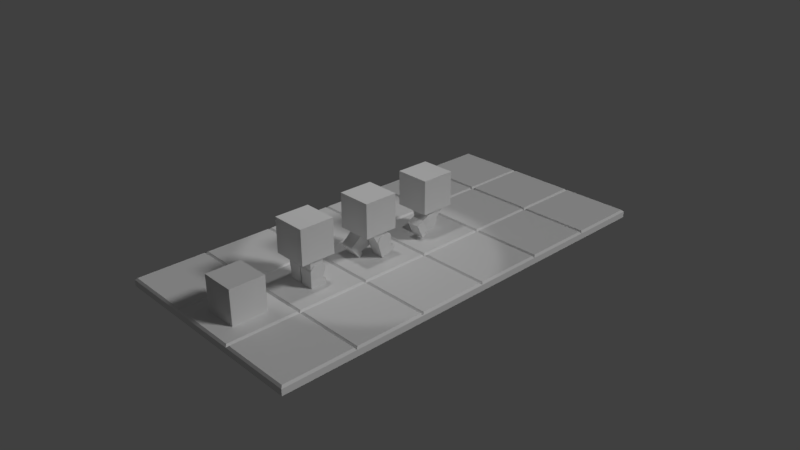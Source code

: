 # Source: cube.blend  (saved by Blender 2.79.0; exported with 4.5.12 LTS)
import bpy
from mathutils import Matrix  # noqa: F401  (used for matrix-valued properties, if any)

bpy.ops.wm.read_factory_settings(use_empty=True)
scene = bpy.context.scene
scene.name = 'Scene'

# ---- collections
col_collection_1 = bpy.data.collections.new('Collection 1'); scene.collection.children.link(col_collection_1)

# ---- materials (node trees are filled in below, after node groups)
mat_vcol = bpy.data.materials.new('Vcol')
mat_vcol.alpha_threshold = 0.0
mat_vcol.use_transparent_shadow = False
mat_vcol.roughness = 0.5
mat_vcol.specular_intensity = 0.0
mat_vcol.line_color = (0.0, 0.0, 0.0, 1.0)

# ---- material node trees

# ---- world
world_world = bpy.data.worlds.new('World'); scene.world = world_world
world_world.color = (0.05088, 0.05088, 0.05088)
world_world.use_sun_shadow = False
world_world.sun_shadow_jitter_overblur = 0.0
world_world.cycles.sampling_method = 'MANUAL'

# ---- cameras
cam_camera = bpy.data.cameras.new('Camera')
cam_camera.clip_end = 100.0
cam_camera.lens = 35.0
cam_camera.sensor_width = 32.0
cam_camera.sensor_height = 18.0
cam_camera.ortho_scale = 7.314
cam_camera.dof.focus_distance = 0.0
cam_camera.dof.aperture_fstop = 128.0

# ---- lights
light_spot = bpy.data.lights.new('Spot', 'SPOT')
light_spot.transmission_factor = 0.0
light_spot.energy = 100.0
light_spot.shadow_buffer_clip_start = 0.5
light_spot.shadow_soft_size = 0.1
light_spot.shadow_maximum_resolution = 0.006
light_spot.use_absolute_resolution = True
light_spot.spot_size = 0.6912
light_hemi = bpy.data.lights.new('Hemi', 'SUN')
light_hemi.transmission_factor = 0.0
light_hemi.angle = 0.1993
light_hemi.energy = 1.0
light_hemi.shadow_buffer_clip_start = 0.5
light_hemi.shadow_soft_size = 0.1
light_hemi.shadow_cascade_max_distance = 1000.0

# ---- meshes
me_cube_003 = bpy.data.meshes.new('Cube.003')
me_cube_003.from_pydata([(-0.2403, -0.2403, -0.2403), (-0.2403, -0.2403, 0.2403), (-0.2403, 0.2403, -0.2403), (-0.2403, 0.2403, 0.2403), (0.2403, -0.2403, -0.2403), (0.2403, -0.2403, 0.2403), (0.2403, 0.2403, -0.2403), (0.2403, 0.2403, 0.2403)], [], [(0, 1, 3, 2), (2, 3, 7, 6), (6, 7, 5, 4), (4, 5, 1, 0), (2, 6, 4, 0), (7, 3, 1, 5)])
_ca = me_cube_003.color_attributes.new('Col', 'BYTE_COLOR', 'CORNER')
_ca.data.foreach_set('color', [0.4564, 0.3916, 0.2016, 1.0, 0.4564, 0.3916, 0.2016, 1.0, 0.4564, 0.3916, 0.2016, 1.0, 0.4564, 0.3916, 0.2016, 1.0, 0.4564, 0.3916, 0.2016, 1.0, 0.4564, 0.3916, 0.2016, 1.0, 0.4564, 0.3916, 0.2016, 1.0, 0.4564, 0.3916, 0.2016, 1.0, 0.4564, 0.3916, 0.2016, 1.0, 0.4564, 0.3916, 0.2016, 1.0, 0.4564, 0.3916, 0.2016, 1.0, 0.4564, 0.3916, 0.2016, 1.0, 0.4564, 0.3916, 0.2016, 1.0, 0.4564, 0.3916, 0.2016, 1.0, 0.4564, 0.3916, 0.2016, 1.0, 0.4564, 0.3916, 0.2016, 1.0, 0.4564, 0.3916, 0.2016, 1.0, 0.4564, 0.3916, 0.2016, 1.0, 0.4564, 0.3916, 0.2016, 1.0, 0.4564, 0.3916, 0.2016, 1.0, 0.4564, 0.3916, 0.2016, 1.0, 0.4564, 0.3916, 0.2016, 1.0, 0.4564, 0.3916, 0.2016, 1.0, 0.4564, 0.3916, 0.2016, 1.0])
me_cube_003.materials.append(mat_vcol)
me_cube_003.use_remesh_preserve_volume = False
me_cube_003.use_remesh_preserve_attributes = False
me_cube_003.use_mirror_vertex_groups = False
me_cube_003.update()
me_cube_004 = bpy.data.meshes.new('Cube.004')
me_cube_004.from_pydata([(-0.08884, -0.08893, -0.168), (-0.102, -0.102, 0.102), (-0.08884, 0.08893, -0.168), (-0.102, 0.102, 0.102), (0.08884, -0.08893, -0.168), (0.102, -0.102, 0.102), (0.08884, 0.08893, -0.168), (0.102, 0.102, 0.102)], [], [(0, 1, 3, 2), (2, 3, 7, 6), (6, 7, 5, 4), (4, 5, 1, 0), (2, 6, 4, 0), (7, 3, 1, 5)])
_ca = me_cube_004.color_attributes.new('Col', 'BYTE_COLOR', 'CORNER')
_ca.data.foreach_set('color', [0.3613, 0.05286, 0.3515, 1.0, 0.3613, 0.05286, 0.3515, 1.0, 0.3613, 0.05286, 0.3515, 1.0, 0.3613, 0.05286, 0.3515, 1.0, 0.3613, 0.05286, 0.3515, 1.0, 0.3613, 0.05286, 0.3515, 1.0, 0.3613, 0.05286, 0.3515, 1.0, 0.3613, 0.05286, 0.3515, 1.0, 0.3613, 0.05286, 0.3515, 1.0, 0.3613, 0.05286, 0.3515, 1.0, 0.3613, 0.05286, 0.3515, 1.0, 0.3613, 0.05286, 0.3515, 1.0, 0.3613, 0.05286, 0.3515, 1.0, 0.3613, 0.05286, 0.3515, 1.0, 0.3613, 0.05286, 0.3515, 1.0, 0.3613, 0.05286, 0.3515, 1.0, 0.3613, 0.05286, 0.3515, 1.0, 0.3613, 0.05286, 0.3515, 1.0, 0.3613, 0.05286, 0.3515, 1.0, 0.3613, 0.05286, 0.3515, 1.0, 0.3613, 0.05286, 0.3515, 1.0, 0.3613, 0.05286, 0.3515, 1.0, 0.3613, 0.05286, 0.3515, 1.0, 0.3613, 0.05286, 0.3515, 1.0])
me_cube_004.materials.append(mat_vcol)
me_cube_004.use_remesh_preserve_volume = False
me_cube_004.use_remesh_preserve_attributes = False
me_cube_004.use_mirror_vertex_groups = False
me_cube_004.update()
me_cube_005 = bpy.data.meshes.new('Cube.005')
me_cube_005.from_pydata([(-0.09235, -0.09235, -0.09235), (-0.09913, -0.09696, -0.02365), (-0.09235, 0.09235, -0.09235), (-0.09913, 0.1224, 0.002852), (0.09235, -0.09235, -0.09235), (0.09913, -0.09696, -0.02365), (0.09235, 0.09235, -0.09235), (0.09913, 0.1224, 0.002852), (-0.09913, -0.09945, 0.03355), (-0.09913, 0.1224, 0.04846), (0.09913, 0.1224, 0.04846), (0.09913, -0.09945, 0.03355), (-0.09913, -0.04836, 0.09655), (-0.09913, 0.07839, 0.09655), (0.09913, 0.07839, 0.09655), (0.09913, -0.04836, 0.09655), (-0.09235, 0.09235, -0.2029), (-0.09235, -0.09235, -0.2029), (0.09235, 0.09235, -0.2029), (0.09235, -0.09235, -0.2029), (-0.09235, 0.09235, -0.1319), (0.09235, 0.09235, -0.1319), (0.09235, 0.1322, -0.2029), (-0.09235, 0.1322, -0.2029), (0.09235, 0.1322, -0.1319), (-0.09235, 0.1322, -0.1319)], [], [(0, 1, 3, 2), (2, 3, 7, 6), (6, 7, 5, 4), (4, 5, 1, 0), (4, 0, 17, 19), (5, 7, 10, 11), (8, 11, 15, 12), (3, 1, 8, 9), (1, 5, 11, 8), (7, 3, 9, 10), (14, 13, 12, 15), (10, 9, 13, 14), (11, 10, 14, 15), (9, 8, 12, 13), (16, 18, 19, 17), (2, 6, 21, 20), (0, 2, 20, 16, 17), (6, 4, 19, 18, 21), (25, 24, 22, 23), (18, 16, 23, 22), (20, 21, 24, 25), (16, 20, 25, 23), (21, 18, 22, 24)])
_ca = me_cube_005.color_attributes.new('Col', 'BYTE_COLOR', 'CORNER')
_ca.data.foreach_set('color', [0.5647, 0.05951, 0.0648, 1.0, 0.5647, 0.05951, 0.0648, 1.0, 0.5647, 0.05951, 0.0648, 1.0, 0.5647, 0.05951, 0.0648, 1.0, 0.5647, 0.05951, 0.0648, 1.0, 0.5647, 0.05951, 0.0648, 1.0, 0.5647, 0.05951, 0.0648, 1.0, 0.5647, 0.05951, 0.0648, 1.0, 0.5647, 0.05951, 0.0648, 1.0, 0.5647, 0.05951, 0.0648, 1.0, 0.5647, 0.05951, 0.0648, 1.0, 0.5647, 0.05951, 0.0648, 1.0, 0.5647, 0.05951, 0.0648, 1.0, 0.5647, 0.05951, 0.0648, 1.0, 0.5647, 0.05951, 0.0648, 1.0, 0.5647, 0.05951, 0.0648, 1.0, 0.5647, 0.05951, 0.0648, 1.0, 0.5647, 0.05951, 0.0648, 1.0, 0.5647, 0.05951, 0.0648, 1.0, 0.5647, 0.05951, 0.0648, 1.0, 0.5647, 0.05951, 0.0648, 1.0, 0.5647, 0.05951, 0.0648, 1.0, 0.5647, 0.05951, 0.0648, 1.0, 0.5647, 0.05951, 0.0648, 1.0, 0.5647, 0.05951, 0.0648, 1.0, 0.5647, 0.05951, 0.0648, 1.0, 0.5647, 0.05951, 0.0648, 1.0, 0.5647, 0.05951, 0.0648, 1.0, 0.5647, 0.05951, 0.0648, 1.0, 0.5647, 0.05951, 0.0648, 1.0, 0.5647, 0.05951, 0.0648, 1.0, 0.5647, 0.05951, 0.0648, 1.0, 0.5647, 0.05951, 0.0648, 1.0, 0.5647, 0.05951, 0.0648, 1.0, 0.5647, 0.05951, 0.0648, 1.0, 0.5647, 0.05951, 0.0648, 1.0, 0.5647, 0.05951, 0.0648, 1.0, 0.5647, 0.05951, 0.0648, 1.0, 0.5647, 0.05951, 0.0648, 1.0, 0.5647, 0.05951, 0.0648, 1.0, 0.5647, 0.05951, 0.0648, 1.0, 0.5647, 0.05951, 0.0648, 1.0, 0.5647, 0.05951, 0.0648, 1.0, 0.5647, 0.05951, 0.0648, 1.0, 0.5647, 0.05951, 0.0648, 1.0, 0.5647, 0.05951, 0.0648, 1.0, 0.5647, 0.05951, 0.0648, 1.0, 0.5647, 0.05951, 0.0648, 1.0, 0.5647, 0.05951, 0.0648, 1.0, 0.5647, 0.05951, 0.0648, 1.0, 0.5647, 0.05951, 0.0648, 1.0, 0.5647, 0.05951, 0.0648, 1.0, 0.5647, 0.05951, 0.0648, 1.0, 0.5647, 0.05951, 0.0648, 1.0, 0.5647, 0.05951, 0.0648, 1.0, 0.5647, 0.05951, 0.0648, 1.0, 0.5647, 0.05951, 0.0648, 1.0, 0.5647, 0.05951, 0.0648, 1.0, 0.5647, 0.05951, 0.0648, 1.0, 0.5647, 0.05951, 0.0648, 1.0, 0.5647, 0.05951, 0.0648, 1.0, 0.5647, 0.05951, 0.0648, 1.0, 0.5647, 0.05951, 0.0648, 1.0, 0.5647, 0.05951, 0.0648, 1.0, 0.5647, 0.05951, 0.0648, 1.0, 0.5647, 0.05951, 0.0648, 1.0, 0.5647, 0.05951, 0.0648, 1.0, 0.5647, 0.05951, 0.0648, 1.0, 0.5647, 0.05951, 0.0648, 1.0, 0.5647, 0.05951, 0.0648, 1.0, 0.5647, 0.05951, 0.0648, 1.0, 0.5647, 0.05951, 0.0648, 1.0, 0.5647, 0.05951, 0.0648, 1.0, 0.5647, 0.05951, 0.0648, 1.0, 0.5647, 0.05951, 0.0648, 1.0, 0.5647, 0.05951, 0.0648, 1.0, 0.5647, 0.05951, 0.0648, 1.0, 0.5647, 0.05951, 0.0648, 1.0, 0.5647, 0.05951, 0.0648, 1.0, 0.5647, 0.05951, 0.0648, 1.0, 0.5647, 0.05951, 0.0648, 1.0, 0.5647, 0.05951, 0.0648, 1.0, 0.5647, 0.05951, 0.0648, 1.0, 0.5647, 0.05951, 0.0648, 1.0, 0.5647, 0.05951, 0.0648, 1.0, 0.5647, 0.05951, 0.0648, 1.0, 0.5647, 0.05951, 0.0648, 1.0, 0.5647, 0.05951, 0.0648, 1.0, 0.5647, 0.05951, 0.0648, 1.0, 0.5647, 0.05951, 0.0648, 1.0, 0.5647, 0.05951, 0.0648, 1.0, 0.5647, 0.05951, 0.0648, 1.0, 0.5647, 0.05951, 0.0648, 1.0, 0.5647, 0.05951, 0.0648, 1.0])
me_cube_005.materials.append(mat_vcol)
me_cube_005.use_remesh_preserve_volume = False
me_cube_005.use_remesh_preserve_attributes = False
me_cube_005.use_mirror_vertex_groups = False
me_cube_005.update()
me_cube_001 = bpy.data.meshes.new('Cube.001')
me_cube_001.from_pydata([(-0.5, -0.5, -0.1128), (-0.5, 0.5, -0.1128), (0.5, -0.5, -0.1128), (0.5, 0.5, -0.1128), (-0.4739, -0.4739, 0.0), (-0.5, -0.5, -0.02606), (-0.4739, 0.4739, 0.0), (-0.5, 0.5, -0.02606), (0.4739, -0.4739, 0.0), (0.5, -0.5, -0.02606), (0.4739, 0.4739, 0.0), (0.5, 0.5, -0.02606)], [], [(10, 6, 4, 8), (3, 11, 9, 2), (0, 5, 7, 1), (1, 3, 2, 0), (1, 7, 11, 3), (4, 6, 7, 5), (6, 10, 11, 7), (10, 8, 9, 11), (8, 4, 5, 9), (2, 9, 5, 0)])
_ca = me_cube_001.color_attributes.new('Col', 'BYTE_COLOR', 'CORNER')
_ca.data.foreach_set('color', [1.0, 1.0, 1.0, 1.0, 1.0, 1.0, 1.0, 1.0, 1.0, 1.0, 1.0, 1.0, 1.0, 1.0, 1.0, 1.0, 1.0, 1.0, 1.0, 1.0, 1.0, 1.0, 1.0, 1.0, 1.0, 1.0, 1.0, 1.0, 1.0, 1.0, 1.0, 1.0, 1.0, 1.0, 1.0, 1.0, 1.0, 1.0, 1.0, 1.0, 1.0, 1.0, 1.0, 1.0, 1.0, 1.0, 1.0, 1.0, 1.0, 1.0, 1.0, 1.0, 1.0, 1.0, 1.0, 1.0, 1.0, 1.0, 1.0, 1.0, 1.0, 1.0, 1.0, 1.0, 1.0, 1.0, 1.0, 1.0, 1.0, 1.0, 1.0, 1.0, 1.0, 1.0, 1.0, 1.0, 1.0, 1.0, 1.0, 1.0, 1.0, 1.0, 1.0, 1.0, 1.0, 1.0, 1.0, 1.0, 1.0, 1.0, 1.0, 1.0, 1.0, 1.0, 1.0, 1.0, 1.0, 1.0, 1.0, 1.0, 1.0, 1.0, 1.0, 1.0, 1.0, 1.0, 1.0, 1.0, 1.0, 1.0, 1.0, 1.0, 1.0, 1.0, 1.0, 1.0, 1.0, 1.0, 1.0, 1.0, 1.0, 1.0, 1.0, 1.0, 1.0, 1.0, 1.0, 1.0, 1.0, 1.0, 1.0, 1.0, 1.0, 1.0, 1.0, 1.0, 1.0, 1.0, 1.0, 1.0, 1.0, 1.0, 1.0, 1.0, 1.0, 1.0, 1.0, 1.0, 1.0, 1.0, 1.0, 1.0, 1.0, 1.0, 1.0, 1.0, 1.0, 1.0, 1.0, 1.0])
me_cube_001.materials.append(mat_vcol)
me_cube_001.use_remesh_preserve_volume = False
me_cube_001.use_remesh_preserve_attributes = False
me_cube_001.use_mirror_vertex_groups = False
me_cube_001.update()
me_cube_002 = bpy.data.meshes.new('Cube.002')
me_cube_002.from_pydata([(-0.5, -0.5, -0.1128), (-0.5, 0.5, -0.1128), (0.5, -0.5, -0.1128), (0.5, 0.5, -0.1128), (-0.4739, -0.4739, 0.0), (-0.5, -0.5, -0.02606), (-0.4739, 0.4739, 0.0), (-0.5, 0.5, -0.02606), (0.4739, -0.4739, 0.0), (0.5, -0.5, -0.02606), (0.4739, 0.4739, 0.0), (0.5, 0.5, -0.02606)], [], [(10, 6, 4, 8), (3, 11, 9, 2), (0, 5, 7, 1), (1, 3, 2, 0), (1, 7, 11, 3), (4, 6, 7, 5), (6, 10, 11, 7), (10, 8, 9, 11), (8, 4, 5, 9), (2, 9, 5, 0)])
_ca = me_cube_002.color_attributes.new('Col', 'BYTE_COLOR', 'CORNER')
_ca.data.foreach_set('color', [0.5647, 0.5647, 0.5647, 1.0, 0.5647, 0.5647, 0.5647, 1.0, 0.5647, 0.5647, 0.5647, 1.0, 0.5647, 0.5647, 0.5647, 1.0, 0.5647, 0.5647, 0.5647, 1.0, 0.5647, 0.5647, 0.5647, 1.0, 0.5647, 0.5647, 0.5647, 1.0, 0.5647, 0.5647, 0.5647, 1.0, 0.5647, 0.5647, 0.5647, 1.0, 0.5647, 0.5647, 0.5647, 1.0, 0.5647, 0.5647, 0.5647, 1.0, 0.5647, 0.5647, 0.5647, 1.0, 0.5647, 0.5647, 0.5647, 1.0, 0.5647, 0.5647, 0.5647, 1.0, 0.5647, 0.5647, 0.5647, 1.0, 0.5647, 0.5647, 0.5647, 1.0, 0.5647, 0.5647, 0.5647, 1.0, 0.5647, 0.5647, 0.5647, 1.0, 0.5647, 0.5647, 0.5647, 1.0, 0.5647, 0.5647, 0.5647, 1.0, 0.5647, 0.5647, 0.5647, 1.0, 0.5647, 0.5647, 0.5647, 1.0, 0.5647, 0.5647, 0.5647, 1.0, 0.5647, 0.5647, 0.5647, 1.0, 0.5647, 0.5647, 0.5647, 1.0, 0.5647, 0.5647, 0.5647, 1.0, 0.5647, 0.5647, 0.5647, 1.0, 0.5647, 0.5647, 0.5647, 1.0, 0.5647, 0.5647, 0.5647, 1.0, 0.5647, 0.5647, 0.5647, 1.0, 0.5647, 0.5647, 0.5647, 1.0, 0.5647, 0.5647, 0.5647, 1.0, 0.5647, 0.5647, 0.5647, 1.0, 0.5647, 0.5647, 0.5647, 1.0, 0.5647, 0.5647, 0.5647, 1.0, 0.5647, 0.5647, 0.5647, 1.0, 0.5647, 0.5647, 0.5647, 1.0, 0.5647, 0.5647, 0.5647, 1.0, 0.5647, 0.5647, 0.5647, 1.0, 0.5647, 0.5647, 0.5647, 1.0])
me_cube_002.materials.append(mat_vcol)
me_cube_002.use_remesh_preserve_volume = False
me_cube_002.use_remesh_preserve_attributes = False
me_cube_002.use_mirror_vertex_groups = False
me_cube_002.update()

# ---- objects
ob_cube_033 = bpy.data.objects.new('Cube.033', me_cube_003)
ob_cube_036 = bpy.data.objects.new('Cube.036', me_cube_004)
ob_cube_037 = bpy.data.objects.new('Cube.037', me_cube_005)
ob_cube_034 = bpy.data.objects.new('Cube.034', me_cube_004)
ob_cube_035 = bpy.data.objects.new('Cube.035', me_cube_005)
ob_cube_028 = bpy.data.objects.new('Cube.028', me_cube_003)
ob_cube_031 = bpy.data.objects.new('Cube.031', me_cube_004)
ob_cube_032 = bpy.data.objects.new('Cube.032', me_cube_005)
ob_cube_029 = bpy.data.objects.new('Cube.029', me_cube_004)
ob_cube_030 = bpy.data.objects.new('Cube.030', me_cube_005)
ob_cube_023 = bpy.data.objects.new('Cube.023', me_cube_003)
ob_cube_026 = bpy.data.objects.new('Cube.026', me_cube_004)
ob_cube_027 = bpy.data.objects.new('Cube.027', me_cube_005)
ob_cube_024 = bpy.data.objects.new('Cube.024', me_cube_004)
ob_cube_025 = bpy.data.objects.new('Cube.025', me_cube_005)
ob_spot = bpy.data.objects.new('Spot', light_spot)
ob_hemi = bpy.data.objects.new('Hemi', light_hemi)
ob_cube_018 = bpy.data.objects.new('Cube.018', me_cube_003)
ob_cube_019 = bpy.data.objects.new('Cube.019', me_cube_004)
ob_cube_021 = bpy.data.objects.new('Cube.021', me_cube_005)
ob_cube_020 = bpy.data.objects.new('Cube.020', me_cube_004)
ob_cube_022 = bpy.data.objects.new('Cube.022', me_cube_005)
ob_cube_017 = bpy.data.objects.new('Cube.017', me_cube_001)
ob_cube_016 = bpy.data.objects.new('Cube.016', me_cube_002)
ob_cube_015 = bpy.data.objects.new('Cube.015', me_cube_002)
ob_cube_014 = bpy.data.objects.new('Cube.014', me_cube_001)
ob_cube_013 = bpy.data.objects.new('Cube.013', me_cube_001)
ob_cube_012 = bpy.data.objects.new('Cube.012', me_cube_002)
ob_cube_011 = bpy.data.objects.new('Cube.011', me_cube_002)
ob_cube_010 = bpy.data.objects.new('Cube.010', me_cube_001)
ob_cube_009 = bpy.data.objects.new('Cube.009', me_cube_001)
ob_cube_008 = bpy.data.objects.new('Cube.008', me_cube_002)
ob_cube_007 = bpy.data.objects.new('Cube.007', me_cube_002)
ob_cube_006 = bpy.data.objects.new('Cube.006', me_cube_001)
ob_cube_005 = bpy.data.objects.new('Cube.005', me_cube_001)
ob_cube_004 = bpy.data.objects.new('Cube.004', me_cube_002)
ob_cube_003 = bpy.data.objects.new('Cube.003', me_cube_001)
ob_cube_002 = bpy.data.objects.new('Cube.002', me_cube_002)
ob_cube_001 = bpy.data.objects.new('Cube.001', me_cube_002)
ob_cube = bpy.data.objects.new('Cube', me_cube_001)
ob_camera = bpy.data.objects.new('Camera', cam_camera)

# ---- transforms, parenting, visibility, modifiers, constraints
ob_cube_033.location = (0.0, -2.0, 0.2393)
ob_cube_033.lineart.crease_threshold = 0.0
ob_cube_036.parent = ob_cube_033
ob_cube_036.matrix_parent_inverse = Matrix(((1.0, 0.0, 0.0, 0.0), (0.0, 1.0, 0.0, 0.0), (0.0, 0.0, 1.0, -0.6193), (0.0, 0.0, 0.0, 1.0)))
ob_cube_036.location = (-0.104, 0.0, 0.7523)
ob_cube_036.lineart.crease_threshold = 0.0
ob_cube_037.parent = ob_cube_036
ob_cube_037.matrix_parent_inverse = Matrix(((1.0, 0.0, 0.0, 0.104), (0.0, 1.0, 0.0, 0.0), (0.0, 0.0, 1.0, -0.3723), (0.0, 0.0, 0.0, 1.0)))
ob_cube_037.location = (-0.104, 0.0, 0.2033)
ob_cube_037.lineart.crease_threshold = 0.0
ob_cube_034.parent = ob_cube_033
ob_cube_034.matrix_parent_inverse = Matrix(((1.0, 0.0, 0.0, 0.0), (0.0, 1.0, 0.0, 0.0), (0.0, 0.0, 1.0, -0.6193), (0.0, 0.0, 0.0, 1.0)))
ob_cube_034.location = (0.104, 0.0, 0.7523)
ob_cube_034.lineart.crease_threshold = 0.0
ob_cube_035.parent = ob_cube_034
ob_cube_035.matrix_parent_inverse = Matrix(((1.0, 0.0, 0.0, -0.104), (0.0, 1.0, 0.0, 0.0), (0.0, 0.0, 1.0, -0.3723), (0.0, 0.0, 0.0, 1.0)))
ob_cube_035.location = (0.104, 0.0, 0.2033)
ob_cube_035.lineart.crease_threshold = 0.0
ob_cube_028.location = (0.0, 1.0, 0.6193)
ob_cube_028.lineart.crease_threshold = 0.0
ob_cube_031.parent = ob_cube_028
ob_cube_031.matrix_parent_inverse = Matrix(((1.0, 0.0, 0.0, 0.0), (0.0, 1.0, 0.0, 0.0), (0.0, 0.0, 1.0, -0.6193), (0.0, 0.0, 0.0, 1.0)))
ob_cube_031.location = (-0.104, 0.0, 0.3723)
ob_cube_031.rotation_euler = (0.512, -0.0, 0.0)
ob_cube_031.lineart.crease_threshold = 0.0
ob_cube_032.parent = ob_cube_031
ob_cube_032.matrix_parent_inverse = Matrix(((1.0, 0.0, 0.0, 0.104), (0.0, 1.0, 0.0, 0.0), (0.0, 0.0, 1.0, -0.3723), (0.0, 0.0, 0.0, 1.0)))
ob_cube_032.location = (-0.104, 0.0, 0.2033)
ob_cube_032.rotation_euler = (-0.3232, -0.0, 0.0)
ob_cube_032.lineart.crease_threshold = 0.0
ob_cube_029.parent = ob_cube_028
ob_cube_029.matrix_parent_inverse = Matrix(((1.0, 0.0, 0.0, 0.0), (0.0, 1.0, 0.0, 0.0), (0.0, 0.0, 1.0, -0.6193), (0.0, 0.0, 0.0, 1.0)))
ob_cube_029.location = (0.104, 0.0, 0.3723)
ob_cube_029.rotation_euler = (-0.6495, -0.0, 0.0)
ob_cube_029.lineart.crease_threshold = 0.0
ob_cube_030.parent = ob_cube_029
ob_cube_030.matrix_parent_inverse = Matrix(((1.0, 0.0, 0.0, -0.104), (0.0, 1.0, 0.0, 0.0), (0.0, 0.0, 1.0, -0.3723), (0.0, 0.0, 0.0, 1.0)))
ob_cube_030.location = (0.104, 0.0, 0.2033)
ob_cube_030.rotation_euler = (-0.465, -0.0, 0.0)
ob_cube_030.lineart.crease_threshold = 0.0
ob_cube_023.location = (0.0, -1.0, 0.6193)
ob_cube_023.lineart.crease_threshold = 0.0
ob_cube_026.parent = ob_cube_023
ob_cube_026.matrix_parent_inverse = Matrix(((1.0, 0.0, 0.0, 0.0), (0.0, 1.0, 0.0, 0.0), (0.0, 0.0, 1.0, -0.6193), (0.0, 0.0, 0.0, 1.0)))
ob_cube_026.location = (0.104, 0.0, 0.3723)
ob_cube_026.lineart.crease_threshold = 0.0
ob_cube_027.parent = ob_cube_026
ob_cube_027.matrix_parent_inverse = Matrix(((1.0, 0.0, 0.0, -0.104), (0.0, 1.0, 0.0, 0.0), (0.0, 0.0, 1.0, -0.3723), (0.0, 0.0, 0.0, 1.0)))
ob_cube_027.location = (0.104, 0.0, 0.2033)
ob_cube_027.lineart.crease_threshold = 0.0
ob_cube_024.parent = ob_cube_023
ob_cube_024.matrix_parent_inverse = Matrix(((1.0, 0.0, 0.0, 0.0), (0.0, 1.0, 0.0, 0.0), (0.0, 0.0, 1.0, -0.6193), (0.0, 0.0, 0.0, 1.0)))
ob_cube_024.location = (-0.104, 0.0, 0.3723)
ob_cube_024.lineart.crease_threshold = 0.0
ob_cube_025.parent = ob_cube_024
ob_cube_025.matrix_parent_inverse = Matrix(((1.0, 0.0, 0.0, 0.104), (0.0, 1.0, 0.0, 0.0), (0.0, 0.0, 1.0, -0.3723), (0.0, 0.0, 0.0, 1.0)))
ob_cube_025.location = (-0.104, 0.0, 0.2033)
ob_cube_025.lineart.crease_threshold = 0.0
ob_spot.location = (0.0, 0.0, 4.909)
ob_spot.lineart.crease_threshold = 0.0
ob_hemi.location = (0.0, 0.0, 5.827)
ob_hemi.rotation_euler = (-0.867, 0.1206, -0.8941)
ob_hemi.lineart.crease_threshold = 0.0
ob_cube_018.location = (0.0, 0.0, 0.6193)
ob_cube_018.lineart.crease_threshold = 0.0
ob_cube_019.parent = ob_cube_018
ob_cube_019.matrix_parent_inverse = Matrix(((1.0, 0.0, 0.0, 0.0), (0.0, 1.0, 0.0, 0.0), (0.0, 0.0, 1.0, -0.6193), (0.0, 0.0, 0.0, 1.0)))
ob_cube_019.location = (-0.104, 0.0, 0.3723)
ob_cube_019.rotation_euler = (-0.4426, -0.0, 0.0)
ob_cube_019.lineart.crease_threshold = 0.0
ob_cube_021.parent = ob_cube_019
ob_cube_021.matrix_parent_inverse = Matrix(((1.0, 0.0, 0.0, 0.104), (0.0, 1.0, 0.0, 0.0), (0.0, 0.0, 1.0, -0.3723), (0.0, 0.0, 0.0, 1.0)))
ob_cube_021.location = (-0.104, 0.0, 0.2033)
ob_cube_021.rotation_euler = (-0.4857, -0.0, 0.0)
ob_cube_021.lineart.crease_threshold = 0.0
ob_cube_020.parent = ob_cube_018
ob_cube_020.matrix_parent_inverse = Matrix(((1.0, 0.0, 0.0, 0.0), (0.0, 1.0, 0.0, 0.0), (0.0, 0.0, 1.0, -0.6193), (0.0, 0.0, 0.0, 1.0)))
ob_cube_020.location = (0.104, 0.0, 0.3723)
ob_cube_020.rotation_euler = (0.485, -0.0, 0.0)
ob_cube_020.lineart.crease_threshold = 0.0
ob_cube_022.parent = ob_cube_020
ob_cube_022.matrix_parent_inverse = Matrix(((1.0, 0.0, 0.0, -0.104), (0.0, 1.0, 0.0, 0.0), (0.0, 0.0, 1.0, -0.3723), (0.0, 0.0, 0.0, 1.0)))
ob_cube_022.location = (0.104, 0.0, 0.2033)
ob_cube_022.rotation_euler = (-0.1937, -0.0, 0.0)
ob_cube_022.lineart.crease_threshold = 0.0
ob_cube_017.location = (-1.0, 3.0, 0.0)
ob_cube_017.lineart.crease_threshold = 0.0
ob_cube_016.location = (-1.0, 0.0, 0.0)
ob_cube_016.lineart.crease_threshold = 0.0
ob_cube_015.location = (-1.0, 2.0, 0.0)
ob_cube_015.lineart.crease_threshold = 0.0
ob_cube_014.location = (-1.0, 1.0, 0.0)
ob_cube_014.lineart.crease_threshold = 0.0
ob_cube_013.location = (-1.0, -1.0, 0.0)
ob_cube_013.lineart.crease_threshold = 0.0
ob_cube_012.location = (-1.0, -2.0, 0.0)
ob_cube_012.lineart.crease_threshold = 0.0
ob_cube_011.location = (1.0, -2.0, 0.0)
ob_cube_011.lineart.crease_threshold = 0.0
ob_cube_010.location = (1.0, -1.0, 0.0)
ob_cube_010.lineart.crease_threshold = 0.0
ob_cube_009.location = (1.0, 1.0, 0.0)
ob_cube_009.lineart.crease_threshold = 0.0
ob_cube_008.location = (1.0, 2.0, 0.0)
ob_cube_008.lineart.crease_threshold = 0.0
ob_cube_007.location = (1.0, 0.0, 0.0)
ob_cube_007.lineart.crease_threshold = 0.0
ob_cube_006.location = (1.0, 3.0, 0.0)
ob_cube_006.lineart.crease_threshold = 0.0
ob_cube_005.location = (0.0, 2.0, 0.0)
ob_cube_005.lineart.crease_threshold = 0.0
ob_cube_004.location = (0.0, 3.0, 0.0)
ob_cube_004.lineart.crease_threshold = 0.0
ob_cube_003.location = (0.0, -2.0, 0.0)
ob_cube_003.lineart.crease_threshold = 0.0
ob_cube_002.location = (0.0, -1.0, 0.0)
ob_cube_002.lineart.crease_threshold = 0.0
ob_cube_001.location = (0.0, 1.0, 0.0)
ob_cube_001.lineart.crease_threshold = 0.0
ob_cube.location = (0.0, 0.0, 0.0)
ob_cube.lineart.crease_threshold = 0.0
ob_camera.location = (7.481, -6.508, 5.344)
ob_camera.rotation_euler = (1.109, 0.0, 0.8149)
ob_camera.lock_rotations_4d = False
ob_camera.empty_display_type = 'ARROWS'
ob_camera.color = (0.0, 0.0, 0.0, 0.0)
ob_camera.display_type = 'WIRE'
ob_camera.lineart.crease_threshold = 0.0

# ---- collection membership
col_collection_1.objects.link(ob_cube_033)
col_collection_1.objects.link(ob_cube_036)
col_collection_1.objects.link(ob_cube_037)
col_collection_1.objects.link(ob_cube_034)
col_collection_1.objects.link(ob_cube_035)
col_collection_1.objects.link(ob_cube_028)
col_collection_1.objects.link(ob_cube_031)
col_collection_1.objects.link(ob_cube_032)
col_collection_1.objects.link(ob_cube_029)
col_collection_1.objects.link(ob_cube_030)
col_collection_1.objects.link(ob_cube_023)
col_collection_1.objects.link(ob_cube_026)
col_collection_1.objects.link(ob_cube_027)
col_collection_1.objects.link(ob_cube_024)
col_collection_1.objects.link(ob_cube_025)
col_collection_1.objects.link(ob_spot)
col_collection_1.objects.link(ob_hemi)
col_collection_1.objects.link(ob_cube_018)
col_collection_1.objects.link(ob_cube_019)
col_collection_1.objects.link(ob_cube_021)
col_collection_1.objects.link(ob_cube_020)
col_collection_1.objects.link(ob_cube_022)
col_collection_1.objects.link(ob_cube_017)
col_collection_1.objects.link(ob_cube_016)
col_collection_1.objects.link(ob_cube_015)
col_collection_1.objects.link(ob_cube_014)
col_collection_1.objects.link(ob_cube_013)
col_collection_1.objects.link(ob_cube_012)
col_collection_1.objects.link(ob_cube_011)
col_collection_1.objects.link(ob_cube_010)
col_collection_1.objects.link(ob_cube_009)
col_collection_1.objects.link(ob_cube_008)
col_collection_1.objects.link(ob_cube_007)
col_collection_1.objects.link(ob_cube_006)
col_collection_1.objects.link(ob_cube_005)
col_collection_1.objects.link(ob_cube_004)
col_collection_1.objects.link(ob_cube_003)
col_collection_1.objects.link(ob_cube_002)
col_collection_1.objects.link(ob_cube_001)
col_collection_1.objects.link(ob_cube)
col_collection_1.objects.link(ob_camera)

# ---- scene / render settings (as saved in the file)
scene.camera = ob_camera
scene.frame_start = 1; scene.frame_end = 250; scene.frame_set(1)
scene.render.engine = 'BLENDER_EEVEE_NEXT'
scene.render.resolution_percentage = 50
scene.render.dither_intensity = 0.0
scene.cycles.use_denoising = False
scene.cycles.samples = 128
scene.cycles.sampling_pattern = 'TABULATED_SOBOL'
scene.cycles.use_adaptive_sampling = False
scene.cycles.use_light_tree = False
scene.cycles.blur_glossy = 0.0
scene.cycles.sample_clamp_indirect = 0.0
scene.view_settings.view_transform = 'Standard'
bpy.context.view_layer.update()

